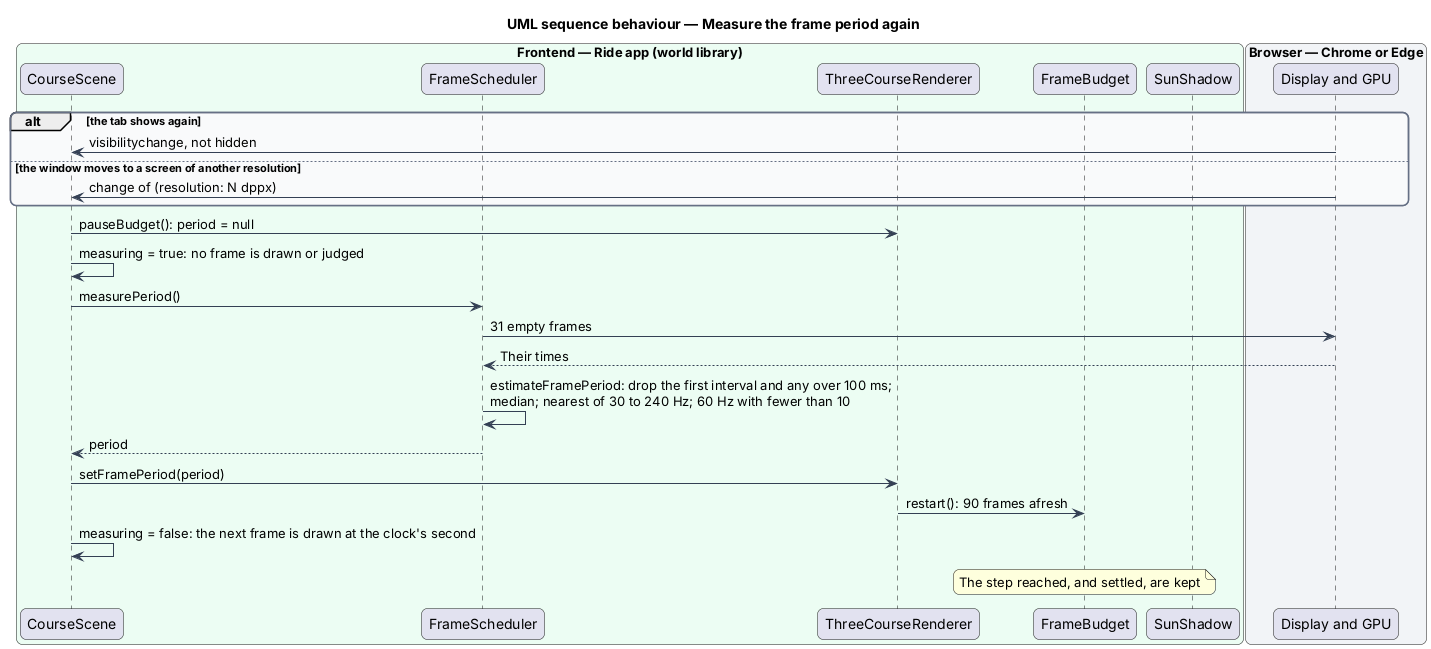

The diagram above was rendered by PlantUML. Its source (embedded in the PNG):
@startuml
title UML sequence behaviour — Measure the frame period again
skinparam backgroundColor #FFFFFF
skinparam shadowing false
skinparam roundcorner 12
skinparam defaultFontName Arial
skinparam ArrowColor #344054
skinparam rectangle {
  BorderColor #344054
  FontColor #101828
}
skinparam package {
  BorderColor #667085
  FontColor #101828
  BackgroundColor #F9FAFB
}
box "Frontend — Ride app (world library)" #ECFDF3
  participant "CourseScene" as scene
  participant "FrameScheduler" as sched
  participant "ThreeCourseRenderer" as renderer
  participant "FrameBudget" as budget
  participant "SunShadow" as shadow
end box
box "Browser — Chrome or Edge" #F2F4F7
  participant "Display and GPU" as gpu
end box

alt the tab shows again
  gpu -> scene : visibilitychange, not hidden
else the window moves to a screen of another resolution
  gpu -> scene : change of (resolution: N dppx)
end
scene -> renderer : pauseBudget(): period = null
scene -> scene : measuring = true: no frame is drawn or judged
scene -> sched : measurePeriod()
sched -> gpu : 31 empty frames
gpu --> sched : Their times
sched -> sched : estimateFramePeriod: drop the first interval and any over 100 ms;\nmedian; nearest of 30 to 240 Hz; 60 Hz with fewer than 10
sched --> scene : period
scene -> renderer : setFramePeriod(period)
renderer -> budget : restart(): 90 frames afresh
scene -> scene : measuring = false: the next frame is drawn at the clock's second
note over budget : The step reached, and settled, are kept
@enduml